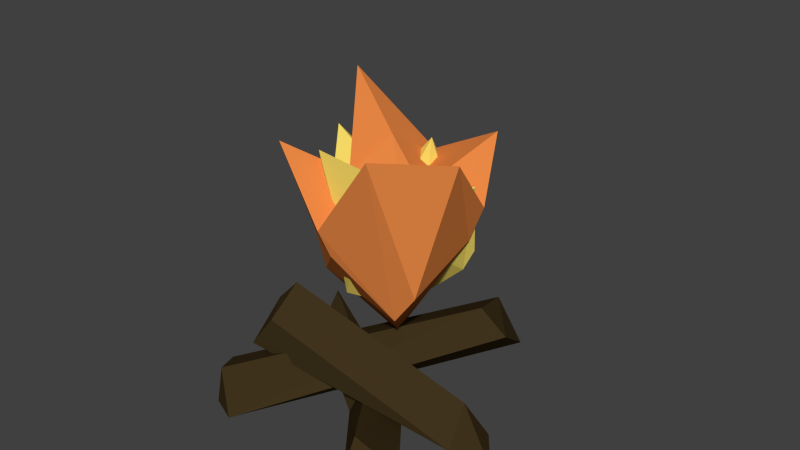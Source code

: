 # Source: Alles.blend  (saved by Blender 2.76.0; exported with 4.5.12 LTS)
import bpy
from mathutils import Matrix  # noqa: F401  (used for matrix-valued properties, if any)

bpy.ops.wm.read_factory_settings(use_empty=True)
scene = bpy.context.scene
scene.name = 'Scene'

# ---- collections
col_collection_1 = bpy.data.collections.new('Collection 1'); scene.collection.children.link(col_collection_1)

# ---- materials (node trees are filled in below, after node groups)
mat_vuur1 = bpy.data.materials.new('Vuur1')
mat_vuur1.alpha_threshold = 0.0
mat_vuur1.use_transparent_shadow = False
mat_vuur1.diffuse_color = (0.9114, 0.7195, 0.1371, 1.0)
mat_vuur1.roughness = 0.5
mat_vuur2 = bpy.data.materials.new('Vuur2')
mat_vuur2.alpha_threshold = 0.0
mat_vuur2.use_transparent_shadow = False
mat_vuur2.diffuse_color = (0.8, 0.243, 0.05849, 1.0)
mat_vuur2.roughness = 0.5
mat_material_001 = bpy.data.materials.new('Material.001')
mat_material_001.alpha_threshold = 0.0
mat_material_001.use_transparent_shadow = False
mat_material_001.diffuse_color = (0.05222, 0.03406, 0.01272, 1.0)
mat_material_001.roughness = 0.5

# ---- material node trees

# ---- world
world_world = bpy.data.worlds.new('World'); scene.world = world_world
world_world.color = (0.05088, 0.05088, 0.05088)
world_world.use_sun_shadow = False
world_world.sun_shadow_jitter_overblur = 0.0
world_world.cycles.sampling_method = 'MANUAL'
world_world.cycles.sample_map_resolution = 256

# ---- meshes
me_campfire_fire = bpy.data.meshes.new('Campfire Fire')
me_campfire_fire.from_pydata([(-0.2631, -0.2865, 0.2852), (-0.002861, -0.1074, 0.7016), (-0.6197, 0.08881, 0.2756), (-0.4848, -0.1129, 1.176), (0.0719, -0.0501, -0.09086), (0.3035, 0.06833, 0.3518), (-0.293, 0.3541, -0.07528), (-0.02492, 0.5806, 0.3456), (-0.3898, -0.2394, 0.4978), (-0.0709, -0.1012, 0.8546), (-0.7725, 0.1627, 0.4173), (-0.557, 0.4106, 0.8085), (0.3267, 0.2432, 0.5048), (-0.392, 0.4718, 0.008526), (-0.07963, 0.7356, 0.4988), (-0.3568, 0.1496, 0.8712), (-0.948, 0.358, 1.017), (-0.5694, -0.08347, 0.4203), (-0.2304, 0.4655, 0.6691), (-0.4523, 0.9461, 0.6119), (-0.588, 0.4075, 0.1642), (0.03689, 0.7578, 1.037), (0.009344, 0.3585, 1.295), (-0.001401, 0.3339, 0.6955), (-0.6297, 0.5553, 0.4808), (-0.4132, 0.04843, 0.6654), (-0.4416, 0.03583, 0.1328), (-0.3703, -0.08199, 0.534), (-0.4557, 0.449, 0.2081), (-0.772, 0.1263, 0.8305), (-0.007225, 0.02991, 0.00954), (0.01361, -0.1651, 0.363), (-0.02167, 0.4598, 0.1119), (0.07447, 0.3626, 0.5351), (-0.5677, 0.1017, 0.2795), (-0.4616, -0.06317, 0.633), (-0.5571, 0.5557, 0.3107), (-0.3292, 0.3741, 0.6279), (0.04801, -0.05031, 0.5784), (-0.05145, 0.5683, 0.1987), (0.06055, 0.455, 0.6916), (-0.5055, 0.2369, 0.6919), (-0.5843, 0.5843, 0.626), (-0.5633, 0.303, 0.2541), (-0.2124, 0.3681, 0.6872), (-0.1033, 0.7503, 0.6644), (-0.2686, 0.5308, 0.2884), (0.0555, 0.4652, 1.027), (-0.4065, 0.0624, 1.074), (-0.1593, 0.1594, 0.6936), (-0.3294, 0.4542, 0.5301), (-0.5073, 0.2464, 0.5006)], [], [(2, 0, 8, 17, 10), (7, 6, 13, 19, 14), (7, 5, 4, 6), (5, 1, 0, 4), (0, 2, 6, 4), (5, 7, 14, 21, 12), (25, 16, 10, 17), (24, 19, 13, 20), (23, 18, 11, 15), (1, 5, 12, 22, 9), (6, 2, 10, 20, 13), (0, 1, 9, 3, 8), (22, 23, 15, 9), (12, 21, 23, 22), (21, 14, 18, 23), (16, 24, 20, 10), (11, 18, 24, 16), (18, 14, 19, 24), (3, 25, 17, 8), (9, 15, 25, 3), (15, 11, 16, 25), (28, 26, 34, 43, 36), (33, 32, 39, 45, 40), (33, 31, 30, 32), (31, 27, 26, 30), (26, 28, 32, 30), (31, 33, 40, 47, 38), (51, 42, 36, 43), (50, 45, 39, 46), (49, 44, 37, 41), (27, 31, 38, 48, 35), (32, 28, 36, 46, 39), (26, 27, 35, 29, 34), (48, 49, 41, 35), (38, 47, 49, 48), (47, 40, 44, 49), (42, 50, 46, 36), (37, 44, 50, 42), (44, 40, 45, 50), (29, 51, 43, 34), (35, 41, 51, 29), (41, 37, 42, 51)])
me_campfire_fire.polygons.foreach_set('material_index', [1, 1, 1, 1, 1, 1, 1, 1, 1, 1, 1, 1, 1, 1, 1, 1, 1, 1, 1, 1, 1, 0, 0, 0, 0, 0, 0, 0, 0, 0, 0, 0, 0, 0, 0, 0, 0, 0, 0, 0, 0, 0])
me_campfire_fire.materials.append(mat_vuur1)
me_campfire_fire.materials.append(mat_vuur2)
me_campfire_fire.use_remesh_preserve_volume = False
me_campfire_fire.use_remesh_preserve_attributes = False
me_campfire_fire.use_mirror_vertex_groups = False
me_campfire_fire.update()
me_campfire_wood = bpy.data.meshes.new('Campfire Wood')
me_campfire_wood.from_pydata([(-0.5535, -0.7476, 0.111), (-0.6228, -0.7127, 0.4198), (-0.7763, -0.6331, 0.06607), (-0.7743, -0.4918, 0.3168), (0.6675, 0.3213, 0.6501), (0.5132, 0.2887, 0.8019), (0.5883, 0.6072, 0.4399), (0.402, 0.6237, 0.6804), (-0.04385, -0.2447, 0.1131), (-0.03837, -0.06714, 0.2883), (0.2181, -0.2475, 0.01907), (0.2172, -0.06176, 0.1915), (0.5141, -0.9006, 0.3779), (0.4547, -0.744, 0.4746), (0.7607, -0.9725, 0.2563), (0.7971, -0.7943, 0.4457), (-0.7826, 0.2755, 0.1304), (-0.808, 0.4912, 0.3303), (-0.5687, 0.3234, 0.001008), (-0.4573, 0.3392, 0.2308), (0.781, 0.02506, 0.1903), (0.7122, -0.1259, 0.4621), (0.9369, -0.1702, 0.1418), (0.786, -0.3539, 0.3042), (-0.548, -0.2805, 0.7351), (-0.4032, -0.2788, 0.886), (-0.5982, -0.4766, 0.4849), (-0.4239, -0.4794, 0.7155)], [], [(1, 3, 2, 0), (3, 7, 6, 2), (7, 5, 4, 6), (5, 1, 0, 4), (0, 2, 6, 4), (5, 7, 3, 1), (8, 9, 17, 16), (11, 15, 14, 10), (15, 13, 12, 14), (13, 9, 8, 12), (8, 10, 14, 12), (13, 15, 11, 9), (17, 19, 18, 16), (10, 8, 16, 18), (9, 11, 19, 17), (11, 10, 18, 19), (21, 23, 22, 20), (23, 27, 26, 22), (27, 25, 24, 26), (25, 21, 20, 24), (20, 22, 26, 24), (25, 27, 23, 21)])
me_campfire_wood.materials.append(mat_material_001)
me_campfire_wood.use_remesh_preserve_volume = False
me_campfire_wood.use_remesh_preserve_attributes = False
me_campfire_wood.use_mirror_vertex_groups = False
me_campfire_wood.update()

# ---- objects
ob_cube_001 = bpy.data.objects.new('Cube.001', me_campfire_fire)
ob_cube = bpy.data.objects.new('Cube', me_campfire_wood)

# ---- transforms, parenting, visibility, modifiers, constraints
ob_cube_001.location = (0.08239, 0.05267, 0.7306)
ob_cube_001.rotation_euler = (0.4697, 0.421, -0.6779)
ob_cube_001.lineart.crease_threshold = 0.0
ob_cube.location = (0.0, 0.0, 0.0)
ob_cube.lineart.crease_threshold = 0.0

# ---- collection membership
col_collection_1.objects.link(ob_cube_001)
col_collection_1.objects.link(ob_cube)

# ---- scene / render settings (as saved in the file)
scene.frame_start = 1; scene.frame_end = 250; scene.frame_set(1)
scene.render.engine = 'BLENDER_EEVEE_NEXT'
scene.render.resolution_percentage = 50
scene.render.dither_intensity = 0.0
scene.cycles.use_denoising = False
scene.cycles.samples = 10
scene.cycles.sampling_pattern = 'TABULATED_SOBOL'
scene.cycles.light_sampling_threshold = 0.0
scene.cycles.use_adaptive_sampling = False
scene.cycles.use_light_tree = False
scene.cycles.blur_glossy = 0.0
scene.cycles.pixel_filter_type = 'GAUSSIAN'
scene.cycles.sample_clamp_indirect = 0.0
scene.view_settings.view_transform = 'Standard'
bpy.context.view_layer.update()

# ---- added for rendering (the .blend has no active camera and no usable light): camera, sun
cam_auto = bpy.data.cameras.new('AutoCamera')
cam_auto.lens = 50.0
cam_auto.sensor_width = 36.0
cam_auto.clip_end = 1000.0
ob_auto_camera = bpy.data.objects.new('AutoCamera', cam_auto)
scene.collection.objects.link(ob_auto_camera)
ob_auto_camera.location = (3.64745, -4.20241, 4.13128)
ob_auto_camera.rotation_euler = (1.09748, -7.21219e-08, 0.694738)
scene.camera = ob_auto_camera
light_auto_sun = bpy.data.lights.new('AutoSun', 'SUN')
light_auto_sun.energy = 3.0
light_auto_sun.angle = 0.0523599
ob_auto_sun = bpy.data.objects.new('AutoSun', light_auto_sun)
scene.collection.objects.link(ob_auto_sun)
ob_auto_sun.rotation_euler = (0.872665, 0.174533, 0.523599)
bpy.context.view_layer.update()
